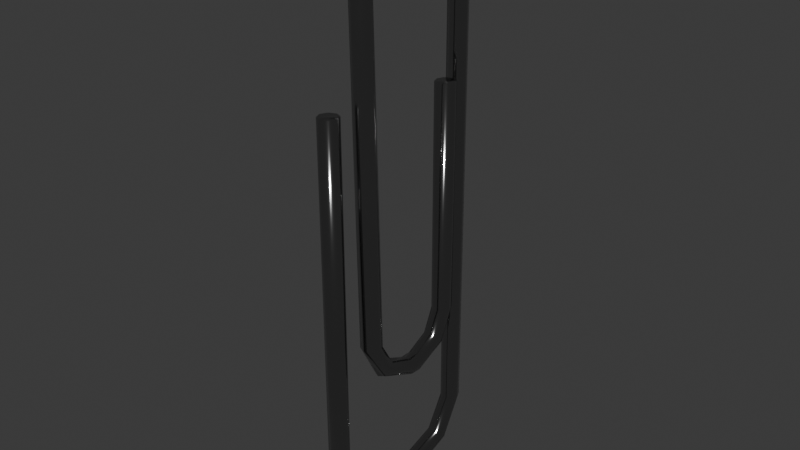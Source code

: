 # Source: paperclip.blend  (saved by Blender 4.5.90; exported with 4.5.12 LTS)
import bpy
from mathutils import Matrix  # noqa: F401  (used for matrix-valued properties, if any)

bpy.ops.wm.read_factory_settings(use_empty=True)
scene = bpy.context.scene
scene.name = 'Scene'

# ---- collections
col_collection = bpy.data.collections.new('Collection'); scene.collection.children.link(col_collection)

# ---- materials (node trees are filled in below, after node groups)
mat_material = bpy.data.materials.new('Material')
mat_material.alpha_threshold = 0.0
mat_material.roughness = 0.5
mat_material.line_color = (0.0, 0.0, 0.0, 1.0)

# ---- material node trees
mat_material.use_nodes = True; mat_material.node_tree.nodes.clear()
_N = mat_material.node_tree.nodes; _L = mat_material.node_tree.links
n0 = _N.new('ShaderNodeOutputMaterial'); n0.name = 'Material Output'; n0.location = (200, 100)
n1 = _N.new('ShaderNodeBsdfPrincipled'); n1.name = 'Principled BSDF'; n1.location = (-200, 100)
n1.inputs[0].default_value = (0.3784, 0.3784, 0.3784, 1.0)
n1.inputs[1].default_value = 1.0
n1.inputs[2].default_value = 0.1
n1.inputs[3].default_value = 1.45
_L.new(n1.outputs[0], n0.inputs[0])
n0.is_active_output = True

# ---- world
world_world = bpy.data.worlds.new('World'); scene.world = world_world
world_world.use_nodes = True; world_world.node_tree.nodes.clear()
_N = world_world.node_tree.nodes; _L = world_world.node_tree.links
n0 = _N.new('ShaderNodeOutputWorld'); n0.name = 'World Output'; n0.location = (200, 100)
n1 = _N.new('ShaderNodeBackground'); n1.name = 'Background'; n1.location = (-200, 100)
n1.inputs[0].default_value = (0.05088, 0.05088, 0.05088, 1.0)
_L.new(n1.outputs[0], n0.inputs[0])
n0.is_active_output = True
world_world.color = (0.05088, 0.05088, 0.05088)
world_world.sun_shadow_jitter_overblur = 0.0

# ---- meshes
me_cylinder_002 = bpy.data.meshes.new('Cylinder.002')
me_cylinder_002.from_pydata([(0.03478, 8.479, -20.54), (0.7516, 8.187, -20.54), (1.069, 7.479, -20.54), (0.8021, 6.772, -20.54), (0.1063, 6.479, -20.54), (-0.6121, 6.772, -20.54), (-0.9311, 7.479, -20.54), (-0.6626, 8.187, -20.54), (-0.08723, 8.479, 26.44), (0.6229, 8.187, 26.44), (0.9233, 7.479, 26.44), (0.6384, 6.772, 26.44), (-0.06532, 6.479, 26.44), (-0.7758, 6.772, 26.44), (-1.077, 7.479, 26.44), (-0.7913, 8.187, 26.44), (0.5655, -4.379, -8.089), (1.242, -4.672, -8.089), (1.462, -5.379, -8.089), (1.101, -6.086, -8.089), (0.3658, -6.379, -8.089), (-0.3152, -6.086, -8.089), (-0.5404, -5.379, -8.089), (-0.1743, -4.672, -8.089), (-0.2289, -4.379, 26.44), (0.4752, -4.672, 26.44), (0.7591, -5.379, 26.44), (0.4568, -6.086, 26.44), (-0.2541, -6.379, 26.44), (-0.9577, -6.086, 26.44), (-1.242, -5.379, 26.44), (-0.9398, -4.672, 26.44), (-0.1574, 1.357, 32.7), (0.5497, 1.357, 32.41), (0.8426, 1.357, 31.7), (0.5497, 1.357, 30.99), (-0.1574, 1.357, 30.7), (-0.8645, 1.357, 30.99), (-1.157, 1.357, 31.7), (-0.8645, 1.357, 32.41), (-0.1574, 0.251, 32.7), (0.5497, 0.251, 32.41), (0.8426, 0.251, 31.7), (0.5497, 0.251, 30.99), (-0.1574, 0.251, 30.7), (-0.8645, 0.251, 30.99), (-1.157, 0.251, 31.7), (-0.8645, 0.251, 32.41), (-0.1574, -2.842, 29.31), (-0.8645, -3.042, 29.52), (-1.157, -3.527, 30.03), (-0.8645, -4.012, 30.55), (-0.1574, -4.212, 30.76), (0.5497, -4.012, 30.55), (0.8426, -3.527, 30.03), (0.5497, -3.042, 29.52), (-0.1574, 6.085, 30.83), (-0.8645, 5.892, 30.61), (-1.157, 5.427, 30.08), (-0.8645, 4.962, 29.55), (-0.1574, 4.769, 29.33), (0.5497, 4.962, 29.55), (0.8426, 5.427, 30.08), (0.5497, 5.892, 30.61), (-0.3655, -0.3752, -27.63), (0.3222, -0.3752, -27.34), (0.5665, -0.3752, -26.63), (0.2343, -0.3752, -25.92), (-0.4854, -0.3752, -25.63), (-1.179, -0.3752, -25.92), (-1.433, -0.3752, -26.63), (-1.092, -0.3752, -27.34), (-0.2881, 0.7305, -27.63), (0.404, 0.7305, -27.34), (0.659, 0.7305, -26.63), (0.3378, 0.7305, -25.92), (-0.3773, 0.7305, -25.63), (-1.076, 0.7305, -25.92), (-1.341, 0.7305, -26.63), (-1.01, 0.7305, -27.34), (-0.1556, 6.27, -25.35), (-0.8588, 6.061, -25.15), (-1.133, 5.557, -24.65), (-0.8135, 5.053, -24.16), (-0.09579, 4.844, -23.95), (0.6009, 5.053, -24.16), (0.8672, 5.557, -24.65), (0.5554, 6.061, -25.15), (-1.167, -7.357, -20.54), (-0.481, -7.65, -20.54), (-0.2344, -8.357, -20.54), (-0.5662, -9.065, -20.54), (-1.287, -9.357, -20.54), (-1.98, -9.065, -20.54), (-2.234, -8.357, -20.54), (-1.895, -7.65, -20.54), (-1.268, -7.357, 15.32), (-0.583, -7.65, 15.32), (-0.3309, -8.357, 15.32), (-0.649, -9.065, 15.32), (-1.362, -9.357, 15.32), (-2.063, -9.065, 15.32), (-2.331, -8.357, 15.32), (-1.997, -7.65, 15.32), (-0.276, -6.058, -25.4), (-0.009423, -5.621, -24.84), (-0.3129, -5.184, -24.29), (-1.019, -5.003, -24.06), (-1.723, -5.184, -24.29), (-2.004, -5.621, -24.84), (-1.686, -6.058, -25.4), (-0.9665, -6.239, -25.63), (0.9159, 5.63, -8.089), (1.623, 5.337, -8.089), (1.916, 4.63, -8.089), (1.623, 3.923, -8.089), (0.9159, 3.63, -8.089), (0.2088, 3.923, -8.089), (-0.08414, 4.63, -8.089), (0.2088, 5.337, -8.089), (0.9115, 5.63, 15.39), (1.614, 5.337, 15.39), (1.883, 4.63, 15.39), (1.546, 3.923, 15.39), (0.8101, 3.63, 15.39), (0.1215, 3.923, 15.39), (-0.1267, 4.63, 15.39), (0.1963, 5.337, 15.39), (0.6964, -0.5898, -13.48), (1.436, -0.5898, -13.19), (1.783, -0.5898, -12.48), (1.53, -0.5898, -11.77), (0.8339, -0.5898, -11.48), (0.1058, -0.5898, -11.77), (-0.2349, -0.5898, -12.48), (0.006519, -0.5898, -13.19), (0.7745, 0.516, -13.48), (1.507, 0.516, -13.19), (1.841, 0.516, -12.48), (1.577, 0.516, -11.77), (0.8767, 0.516, -11.48), (0.1551, 0.516, -11.77), (-0.1728, 0.516, -12.48), (0.08071, 0.516, -13.19), (1.371, -3.316, -10.58), (1.58, -3.797, -11.1), (1.177, -4.277, -11.62), (0.4101, -4.476, -11.83), (-0.25, -4.277, -11.62), (-0.4365, -3.797, -11.1), (-0.05308, -3.316, -10.58), (0.6955, -3.117, -10.36), (1.623, 3.839, -11.52), (1.916, 3.325, -11.04), (1.623, 2.811, -10.55), (0.9159, 2.598, -10.35), (0.2088, 2.811, -10.55), (-0.08414, 3.325, -11.04), (0.2088, 3.839, -11.52), (0.9159, 4.052, -11.72)], [], [(3, 2, 10, 11), (33, 34, 62, 63), (6, 5, 13, 14), (4, 3, 11, 12), (7, 6, 14, 15), (2, 1, 9, 10), (5, 4, 12, 13), (0, 7, 15, 8), (1, 0, 8, 9), (19, 18, 26, 27), (42, 41, 53, 54), (22, 21, 29, 30), (20, 19, 27, 28), (23, 22, 30, 31), (18, 17, 25, 26), (21, 20, 28, 29), (16, 23, 31, 24), (17, 16, 24, 25), (35, 34, 42, 43), (43, 42, 54, 55), (38, 37, 45, 46), (36, 35, 43, 44), (39, 38, 46, 47), (34, 33, 41, 42), (37, 36, 44, 45), (32, 39, 47, 40), (33, 32, 40, 41), (41, 40, 52, 53), (40, 47, 51, 52), (47, 46, 50, 51), (46, 45, 49, 50), (45, 44, 48, 49), (44, 43, 55, 48), (49, 48, 24, 31), (50, 49, 31, 30), (51, 50, 30, 29), (52, 51, 29, 28), (53, 52, 28, 27), (54, 53, 27, 26), (55, 54, 26, 25), (48, 55, 25, 24), (34, 35, 61, 62), (35, 36, 60, 61), (36, 37, 59, 60), (37, 38, 58, 59), (38, 39, 57, 58), (39, 32, 56, 57), (32, 33, 63, 56), (57, 56, 8, 15), (58, 57, 15, 14), (59, 58, 14, 13), (60, 59, 13, 12), (61, 60, 12, 11), (62, 61, 11, 10), (63, 62, 10, 9), (56, 63, 9, 8), (67, 66, 74, 75), (70, 69, 77, 78), (68, 67, 75, 76), (71, 70, 78, 79), (66, 65, 73, 74), (69, 68, 76, 77), (64, 71, 79, 72), (65, 64, 72, 73), (72, 79, 81, 80), (79, 78, 82, 81), (78, 77, 83, 82), (77, 76, 84, 83), (76, 75, 85, 84), (75, 74, 86, 85), (74, 73, 87, 86), (73, 72, 80, 87), (80, 81, 7, 0), (81, 82, 6, 7), (82, 83, 5, 6), (83, 84, 4, 5), (84, 85, 3, 4), (85, 86, 2, 3), (86, 87, 1, 2), (87, 80, 0, 1), (91, 90, 98, 99), (94, 93, 101, 102), (92, 91, 99, 100), (95, 94, 102, 103), (90, 89, 97, 98), (93, 92, 100, 101), (88, 95, 103, 96), (89, 88, 96, 97), (92, 93, 110, 111), (93, 94, 109, 110), (94, 95, 108, 109), (95, 88, 107, 108), (88, 89, 106, 107), (89, 90, 105, 106), (90, 91, 104, 105), (91, 92, 111, 104), (105, 104, 65, 66), (106, 105, 66, 67), (107, 106, 67, 68), (108, 107, 68, 69), (109, 108, 69, 70), (110, 109, 70, 71), (111, 110, 71, 64), (104, 111, 64, 65), (115, 114, 122, 123), (118, 117, 125, 126), (116, 115, 123, 124), (119, 118, 126, 127), (114, 113, 121, 122), (117, 116, 124, 125), (112, 119, 127, 120), (113, 112, 120, 121), (131, 130, 138, 139), (134, 133, 141, 142), (132, 131, 139, 140), (135, 134, 142, 143), (130, 129, 137, 138), (133, 132, 140, 141), (128, 135, 143, 136), (129, 128, 136, 137), (132, 133, 150, 151), (133, 134, 149, 150), (134, 135, 148, 149), (135, 128, 147, 148), (128, 129, 146, 147), (129, 130, 145, 146), (130, 131, 144, 145), (131, 132, 151, 144), (145, 144, 17, 18), (146, 145, 18, 19), (147, 146, 19, 20), (148, 147, 20, 21), (149, 148, 21, 22), (150, 149, 22, 23), (151, 150, 23, 16), (144, 151, 16, 17), (136, 143, 158, 159), (143, 142, 157, 158), (142, 141, 156, 157), (141, 140, 155, 156), (140, 139, 154, 155), (139, 138, 153, 154), (138, 137, 152, 153), (137, 136, 159, 152), (153, 152, 113, 114), (154, 153, 114, 115), (155, 154, 115, 116), (156, 155, 116, 117), (157, 156, 117, 118), (158, 157, 118, 119), (159, 158, 119, 112), (152, 159, 112, 113), (121, 120, 127, 126, 125, 124, 123, 122), (97, 96, 103, 102, 101, 100, 99, 98)])
me_cylinder_002.polygons.foreach_set('use_smooth', [True] * 154)
_uv = me_cylinder_002.uv_layers.new(name='UVMap')
_uv.uv.foreach_set('vector', [0.625, 1.0, 0.75, 1.0, 0.75, 1.0, 0.625, 1.0, 0.875, 1.0, 0.75, 1.0, 0.75, 1.0, 0.875, 1.0, 0.25, 1.0, 0.375, 1.0, 0.375, 1.0, 0.25, 1.0, 0.5, 1.0, 0.625, 1.0, 0.625, 1.0, 0.5, 1.0, 0.125, 1.0, 0.25, 1.0, 0.25, 1.0, 0.125, 1.0, 0.75, 1.0, 0.875, 1.0, 0.875, 1.0, 0.75, 1.0, 0.375, 1.0, 0.5, 1.0, 0.5, 1.0, 0.375, 1.0, 0.0, 1.0, 0.125, 1.0, 0.125, 1.0, 0.0, 1.0, 0.875, 1.0, 1.0, 1.0, 1.0, 1.0, 0.875, 1.0, 0.625, 1.0, 0.75, 1.0, 0.75, 1.0, 0.625, 1.0, 0.75, 1.0, 0.875, 1.0, 0.75, 1.0, 0.75, 1.0, 0.25, 1.0, 0.375, 1.0, 0.375, 1.0, 0.25, 1.0, 0.5, 1.0, 0.625, 1.0, 0.625, 1.0, 0.5, 1.0, 0.125, 1.0, 0.25, 1.0, 0.25, 1.0, 0.125, 1.0, 0.75, 1.0, 0.875, 1.0, 0.875, 1.0, 0.75, 1.0, 0.375, 1.0, 0.5, 1.0, 0.5, 1.0, 0.375, 1.0, 0.0, 1.0, 0.125, 1.0, 0.125, 1.0, 0.0, 1.0, 0.875, 1.0, 1.0, 1.0, 1.0, 1.0, 0.875, 1.0, 0.625, 1.0, 0.75, 1.0, 0.75, 1.0, 0.625, 1.0, 0.625, 1.0, 0.75, 1.0, 0.75, 1.0, 0.75, 1.0, 0.25, 1.0, 0.375, 1.0, 0.375, 1.0, 0.25, 1.0, 0.5, 1.0, 0.625, 1.0, 0.625, 1.0, 0.5, 1.0, 0.125, 1.0, 0.25, 1.0, 0.25, 1.0, 0.125, 1.0, 0.75, 1.0, 0.875, 1.0, 0.875, 1.0, 0.75, 1.0, 0.375, 1.0, 0.5, 1.0, 0.5, 1.0, 0.375, 1.0, 0.0, 1.0, 0.125, 1.0, 0.125, 1.0, 0.0, 1.0, 0.875, 1.0, 1.0, 1.0, 1.0, 1.0, 0.875, 1.0, 0.875, 1.0, 1.0, 1.0, 0.75, 1.0, 0.75, 1.0, 0.0, 1.0, 0.125, 1.0, 0.25, 1.0, 0.25, 1.0, 0.125, 1.0, 0.25, 1.0, 0.25, 1.0, 0.25, 1.0, 0.25, 1.0, 0.375, 1.0, 0.25, 1.0, 0.25, 1.0, 0.375, 1.0, 0.5, 1.0, 0.25, 1.0, 0.25, 1.0, 0.5, 1.0, 0.625, 1.0, 0.75, 1.0, 0.75, 1.0, 0.25, 1.0, 0.25, 1.0, 0.0, 1.0, 0.125, 1.0, 0.25, 1.0, 0.25, 1.0, 0.125, 1.0, 0.25, 1.0, 0.25, 1.0, 0.25, 1.0, 0.25, 1.0, 0.375, 1.0, 0.25, 1.0, 0.25, 1.0, 0.375, 1.0, 0.5, 1.0, 0.75, 1.0, 0.75, 1.0, 0.5, 1.0, 0.625, 1.0, 0.75, 1.0, 0.75, 1.0, 0.625, 1.0, 0.75, 1.0, 0.75, 1.0, 0.75, 1.0, 0.75, 1.0, 0.875, 1.0, 0.75, 1.0, 0.75, 1.0, 0.875, 1.0, 1.0, 1.0, 0.75, 1.0, 0.625, 1.0, 0.625, 1.0, 0.75, 1.0, 0.625, 1.0, 0.5, 1.0, 0.5, 1.0, 0.625, 1.0, 0.5, 1.0, 0.375, 1.0, 0.375, 1.0, 0.5, 1.0, 0.375, 1.0, 0.25, 1.0, 0.25, 1.0, 0.375, 1.0, 0.25, 1.0, 0.125, 1.0, 0.125, 1.0, 0.25, 1.0, 0.125, 1.0, 0.0, 1.0, 0.0, 1.0, 0.125, 1.0, 1.0, 1.0, 0.875, 1.0, 0.875, 1.0, 1.0, 1.0, 0.125, 1.0, 0.0, 1.0, 0.0, 1.0, 0.125, 1.0, 0.25, 1.0, 0.125, 1.0, 0.125, 1.0, 0.25, 1.0, 0.375, 1.0, 0.25, 1.0, 0.25, 1.0, 0.375, 1.0, 0.5, 1.0, 0.375, 1.0, 0.375, 1.0, 0.5, 1.0, 0.625, 1.0, 0.5, 1.0, 0.5, 1.0, 0.625, 1.0, 0.75, 1.0, 0.625, 1.0, 0.625, 1.0, 0.75, 1.0, 0.875, 1.0, 0.75, 1.0, 0.75, 1.0, 0.875, 1.0, 1.0, 1.0, 0.875, 1.0, 0.875, 1.0, 1.0, 1.0, 0.625, 1.0, 0.75, 1.0, 0.75, 1.0, 0.625, 1.0, 0.25, 1.0, 0.375, 1.0, 0.375, 1.0, 0.25, 1.0, 0.5, 1.0, 0.625, 1.0, 0.625, 1.0, 0.5, 1.0, 0.125, 1.0, 0.25, 1.0, 0.25, 1.0, 0.125, 1.0, 0.75, 1.0, 0.875, 1.0, 0.875, 1.0, 0.75, 1.0, 0.375, 1.0, 0.5, 1.0, 0.5, 1.0, 0.375, 1.0, 0.0, 1.0, 0.125, 1.0, 0.125, 1.0, 0.0, 1.0, 0.875, 1.0, 1.0, 1.0, 1.0, 1.0, 0.875, 1.0, 0.0, 1.0, 0.125, 1.0, 0.125, 1.0, 0.0, 1.0, 0.125, 1.0, 0.25, 1.0, 0.25, 1.0, 0.125, 1.0, 0.25, 1.0, 0.375, 1.0, 0.375, 1.0, 0.25, 1.0, 0.375, 1.0, 0.5, 1.0, 0.5, 1.0, 0.375, 1.0, 0.5, 1.0, 0.625, 1.0, 0.625, 1.0, 0.5, 1.0, 0.625, 1.0, 0.75, 1.0, 0.75, 1.0, 0.625, 1.0, 0.75, 1.0, 0.875, 1.0, 0.875, 1.0, 0.75, 1.0, 0.875, 1.0, 1.0, 1.0, 1.0, 1.0, 0.875, 1.0, 0.0, 1.0, 0.125, 1.0, 0.125, 1.0, 0.0, 1.0, 0.125, 1.0, 0.25, 1.0, 0.25, 1.0, 0.125, 1.0, 0.25, 1.0, 0.375, 1.0, 0.375, 1.0, 0.25, 1.0, 0.375, 1.0, 0.5, 1.0, 0.5, 1.0, 0.375, 1.0, 0.5, 1.0, 0.625, 1.0, 0.625, 1.0, 0.5, 1.0, 0.625, 1.0, 0.75, 1.0, 0.75, 1.0, 0.625, 1.0, 0.75, 1.0, 0.875, 1.0, 0.875, 1.0, 0.75, 1.0, 0.875, 1.0, 1.0, 1.0, 1.0, 1.0, 0.875, 1.0, 0.625, 1.0, 0.75, 1.0, 0.75, 1.0, 0.625, 1.0, 0.25, 1.0, 0.375, 1.0, 0.375, 1.0, 0.25, 1.0, 0.5, 1.0, 0.625, 1.0, 0.625, 1.0, 0.5, 1.0, 0.125, 1.0, 0.25, 1.0, 0.25, 1.0, 0.125, 1.0, 0.75, 1.0, 0.875, 1.0, 0.875, 1.0, 0.75, 1.0, 0.375, 1.0, 0.5, 1.0, 0.5, 1.0, 0.375, 1.0, 0.0, 1.0, 0.125, 1.0, 0.125, 1.0, 0.0, 1.0, 0.875, 1.0, 1.0, 1.0, 1.0, 1.0, 0.875, 1.0, 0.5, 1.0, 0.375, 1.0, 0.25, 1.0, 0.25, 1.0, 0.375, 1.0, 0.25, 1.0, 0.25, 1.0, 0.25, 1.0, 0.25, 1.0, 0.125, 1.0, 0.25, 1.0, 0.25, 1.0, 0.125, 1.0, 0.0, 1.0, 0.25, 1.0, 0.25, 1.0, 1.0, 1.0, 0.875, 1.0, 0.75, 1.0, 0.75, 1.0, 0.875, 1.0, 0.75, 1.0, 0.75, 1.0, 0.75, 1.0, 0.75, 1.0, 0.625, 1.0, 0.75, 1.0, 0.75, 1.0, 0.625, 1.0, 0.5, 1.0, 0.75, 1.0, 0.75, 1.0, 0.75, 1.0, 0.75, 1.0, 0.875, 1.0, 0.75, 1.0, 0.75, 1.0, 0.75, 1.0, 0.75, 1.0, 0.625, 1.0, 0.75, 1.0, 0.75, 1.0, 0.625, 1.0, 0.5, 1.0, 0.25, 1.0, 0.25, 1.0, 0.5, 1.0, 0.375, 1.0, 0.25, 1.0, 0.25, 1.0, 0.375, 1.0, 0.25, 1.0, 0.25, 1.0, 0.25, 1.0, 0.25, 1.0, 0.125, 1.0, 0.25, 1.0, 0.25, 1.0, 0.125, 1.0, 0.0, 1.0, 0.75, 1.0, 0.75, 1.0, 1.0, 1.0, 0.875, 1.0, 0.625, 1.0, 0.75, 1.0, 0.75, 1.0, 0.625, 1.0, 0.25, 1.0, 0.375, 1.0, 0.375, 1.0, 0.25, 1.0, 0.5, 1.0, 0.625, 1.0, 0.625, 1.0, 0.5, 1.0, 0.125, 1.0, 0.25, 1.0, 0.25, 1.0, 0.125, 1.0, 0.75, 1.0, 0.875, 1.0, 0.875, 1.0, 0.75, 1.0, 0.375, 1.0, 0.5, 1.0, 0.5, 1.0, 0.375, 1.0, 0.0, 1.0, 0.125, 1.0, 0.125, 1.0, 0.0, 1.0, 0.875, 1.0, 1.0, 1.0, 1.0, 1.0, 0.875, 1.0, 0.625, 1.0, 0.75, 1.0, 0.75, 1.0, 0.625, 1.0, 0.25, 1.0, 0.375, 1.0, 0.375, 1.0, 0.25, 1.0, 0.5, 1.0, 0.625, 1.0, 0.625, 1.0, 0.5, 1.0, 0.125, 1.0, 0.25, 1.0, 0.25, 1.0, 0.125, 1.0, 0.75, 1.0, 0.875, 1.0, 0.875, 1.0, 0.75, 1.0, 0.375, 1.0, 0.5, 1.0, 0.5, 1.0, 0.375, 1.0, 0.0, 1.0, 0.125, 1.0, 0.125, 1.0, 0.0, 1.0, 0.875, 1.0, 1.0, 1.0, 1.0, 1.0, 0.875, 1.0, 0.5, 1.0, 0.375, 1.0, 0.25, 1.0, 0.25, 1.0, 0.375, 1.0, 0.25, 1.0, 0.25, 1.0, 0.25, 1.0, 0.25, 1.0, 0.125, 1.0, 0.25, 1.0, 0.25, 1.0, 0.125, 1.0, 0.0, 1.0, 0.25, 1.0, 0.25, 1.0, 1.0, 1.0, 0.875, 1.0, 0.75, 1.0, 0.75, 1.0, 0.875, 1.0, 0.75, 1.0, 0.75, 1.0, 0.75, 1.0, 0.75, 1.0, 0.625, 1.0, 0.75, 1.0, 0.75, 1.0, 0.625, 1.0, 0.5, 1.0, 0.75, 1.0, 0.75, 1.0, 0.75, 1.0, 0.75, 1.0, 0.875, 1.0, 0.75, 1.0, 0.75, 1.0, 0.75, 1.0, 0.75, 1.0, 0.625, 1.0, 0.75, 1.0, 0.75, 1.0, 0.625, 1.0, 0.5, 1.0, 0.25, 1.0, 0.25, 1.0, 0.5, 1.0, 0.375, 1.0, 0.25, 1.0, 0.25, 1.0, 0.375, 1.0, 0.25, 1.0, 0.25, 1.0, 0.25, 1.0, 0.25, 1.0, 0.125, 1.0, 0.25, 1.0, 0.25, 1.0, 0.125, 1.0, 0.0, 1.0, 0.75, 1.0, 0.75, 1.0, 1.0, 1.0, 0.875, 1.0, 0.0, 1.0, 0.125, 1.0, 0.125, 1.0, 0.0, 1.0, 0.125, 1.0, 0.25, 1.0, 0.25, 1.0, 0.125, 1.0, 0.25, 1.0, 0.375, 1.0, 0.375, 1.0, 0.25, 1.0, 0.375, 1.0, 0.5, 1.0, 0.5, 1.0, 0.375, 1.0, 0.5, 1.0, 0.625, 1.0, 0.625, 1.0, 0.5, 1.0, 0.625, 1.0, 0.75, 1.0, 0.75, 1.0, 0.625, 1.0, 0.75, 1.0, 0.875, 1.0, 0.875, 1.0, 0.75, 1.0, 0.875, 1.0, 1.0, 1.0, 1.0, 1.0, 0.875, 1.0, 0.75, 1.0, 0.875, 1.0, 0.875, 1.0, 0.75, 1.0, 0.625, 1.0, 0.75, 1.0, 0.75, 1.0, 0.625, 1.0, 0.5, 1.0, 0.625, 1.0, 0.625, 1.0, 0.5, 1.0, 0.375, 1.0, 0.5, 1.0, 0.5, 1.0, 0.375, 1.0, 0.25, 1.0, 0.375, 1.0, 0.375, 1.0, 0.25, 1.0, 0.125, 1.0, 0.25, 1.0, 0.25, 1.0, 0.125, 1.0, 0.0, 1.0, 0.125, 1.0, 0.125, 1.0, 0.0, 1.0, 0.875, 1.0, 1.0, 1.0, 1.0, 1.0, 0.875, 1.0, 0.875, 1.0, 0.0, 1.0, 0.125, 1.0, 0.25, 1.0, 0.375, 1.0, 0.5, 1.0, 0.625, 1.0, 0.75, 1.0, 0.875, 1.0, 0.0, 1.0, 0.125, 1.0, 0.25, 1.0, 0.375, 1.0, 0.5, 1.0, 0.625, 1.0, 0.75, 1.0])
me_cylinder_002.materials.append(mat_material)
me_cylinder_002.update()

# ---- objects
ob_cylinder = bpy.data.objects.new('Cylinder', me_cylinder_002)

# ---- transforms, parenting, visibility, modifiers, constraints
ob_cylinder.location = (0.0, 0.0, 0.0)
ob_cylinder.scale = (0.01464, 0.01464, 0.01464)

# ---- collection membership
col_collection.objects.link(ob_cylinder)

# ---- scene / render settings (as saved in the file)
scene.frame_start = 1; scene.frame_end = 250; scene.frame_set(1)
scene.render.engine = 'BLENDER_EEVEE_NEXT'
bpy.context.view_layer.update()

# ---- added for rendering (the .blend has no active camera and no usable light): camera, sun
cam_auto = bpy.data.cameras.new('AutoCamera')
cam_auto.lens = 50.0
cam_auto.sensor_width = 36.0
cam_auto.clip_end = 1000.0
ob_auto_camera = bpy.data.objects.new('AutoCamera', cam_auto)
scene.collection.objects.link(ob_auto_camera)
ob_auto_camera.location = (0.850838, -1.03108, 0.720214)
ob_auto_camera.rotation_euler = (1.09748, -7.21219e-08, 0.694738)
scene.camera = ob_auto_camera
light_auto_sun = bpy.data.lights.new('AutoSun', 'SUN')
light_auto_sun.energy = 3.0
light_auto_sun.angle = 0.0523599
ob_auto_sun = bpy.data.objects.new('AutoSun', light_auto_sun)
scene.collection.objects.link(ob_auto_sun)
ob_auto_sun.rotation_euler = (0.872665, 0.174533, 0.523599)
bpy.context.view_layer.update()
